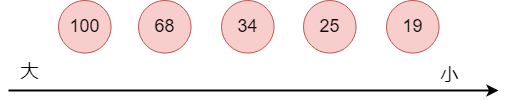

The diagram above was exported from draw.io. Its source (the exported page's mxGraphModel, read from the mxfile embedded in the PNG):
<mxGraphModel dx="1194" dy="688" grid="1" gridSize="10" guides="1" tooltips="1" connect="1" arrows="1" fold="1" page="1" pageScale="1" pageWidth="827" pageHeight="1169" math="0" shadow="0">
  <root>
    <mxCell id="0" />
    <mxCell id="1" parent="0" />
    <mxCell id="zpLfjK3pCXT7DOmd_Kdj-1" value="&lt;font style=&quot;font-size: 18px;&quot;&gt;19&lt;/font&gt;" style="ellipse;whiteSpace=wrap;html=1;aspect=fixed;fillColor=#f8cecc;strokeColor=#b85450;" vertex="1" parent="1">
      <mxGeometry x="528" y="179.9954545454545" width="52.60606060606061" height="52.60606060606061" as="geometry" />
    </mxCell>
    <mxCell id="zpLfjK3pCXT7DOmd_Kdj-2" value="&lt;font style=&quot;font-size: 18px;&quot;&gt;25&lt;/font&gt;" style="ellipse;whiteSpace=wrap;html=1;aspect=fixed;fillColor=#f8cecc;strokeColor=#b85450;" vertex="1" parent="1">
      <mxGeometry x="445" y="179.9954545454545" width="52.60606060606061" height="52.60606060606061" as="geometry" />
    </mxCell>
    <mxCell id="zpLfjK3pCXT7DOmd_Kdj-3" value="&lt;font style=&quot;font-size: 18px;&quot;&gt;34&lt;/font&gt;" style="ellipse;whiteSpace=wrap;html=1;aspect=fixed;fillColor=#f8cecc;strokeColor=#b85450;" vertex="1" parent="1">
      <mxGeometry x="363" y="179.9954545454545" width="52.60606060606061" height="52.60606060606061" as="geometry" />
    </mxCell>
    <mxCell id="zpLfjK3pCXT7DOmd_Kdj-4" value="&lt;font style=&quot;font-size: 18px;&quot;&gt;68&lt;/font&gt;" style="ellipse;whiteSpace=wrap;html=1;aspect=fixed;fillColor=#f8cecc;strokeColor=#b85450;" vertex="1" parent="1">
      <mxGeometry x="280" y="179.9954545454545" width="52.60606060606061" height="52.60606060606061" as="geometry" />
    </mxCell>
    <mxCell id="zpLfjK3pCXT7DOmd_Kdj-5" value="&lt;font style=&quot;font-size: 18px;&quot;&gt;100&lt;/font&gt;" style="ellipse;whiteSpace=wrap;html=1;aspect=fixed;fillColor=#f8cecc;strokeColor=#b85450;" vertex="1" parent="1">
      <mxGeometry x="200" y="179.9954545454545" width="52.60606060606061" height="52.60606060606061" as="geometry" />
    </mxCell>
    <mxCell id="zpLfjK3pCXT7DOmd_Kdj-6" value="" style="endArrow=classic;html=1;rounded=0;strokeWidth=2;" edge="1" parent="1">
      <mxGeometry width="50" height="50" relative="1" as="geometry">
        <mxPoint x="150" y="270" as="sourcePoint" />
        <mxPoint x="640" y="270" as="targetPoint" />
      </mxGeometry>
    </mxCell>
    <mxCell id="zpLfjK3pCXT7DOmd_Kdj-7" value="&lt;font style=&quot;font-size: 18px;&quot;&gt;大&lt;/font&gt;" style="edgeLabel;html=1;align=center;verticalAlign=middle;resizable=0;points=[];" vertex="1" connectable="0" parent="zpLfjK3pCXT7DOmd_Kdj-6">
      <mxGeometry x="-0.6653" y="-3" relative="1" as="geometry">
        <mxPoint x="-62" y="-23" as="offset" />
      </mxGeometry>
    </mxCell>
    <mxCell id="zpLfjK3pCXT7DOmd_Kdj-8" value="&lt;font style=&quot;font-size: 18px;&quot;&gt;小&lt;/font&gt;" style="edgeLabel;html=1;align=center;verticalAlign=middle;resizable=0;points=[];" vertex="1" connectable="0" parent="1">
      <mxGeometry x="580.61" y="260" as="geometry">
        <mxPoint x="10" y="-6" as="offset" />
      </mxGeometry>
    </mxCell>
  </root>
</mxGraphModel>